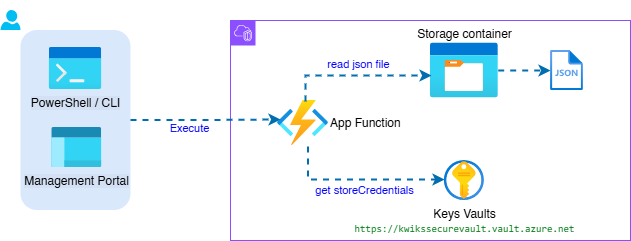

The diagram above was exported from draw.io. Its source (the exported page's mxGraphModel, read from the mxfile embedded in the PNG):
<mxGraphModel dx="880" dy="434" grid="1" gridSize="10" guides="1" tooltips="1" connect="1" arrows="1" fold="1" page="1" pageScale="1" pageWidth="827" pageHeight="1169" math="0" shadow="0">
  <root>
    <mxCell id="0" />
    <mxCell id="1" parent="0" />
    <mxCell id="Qx_ZK23hdGWjHlwNlPqe-13" style="edgeStyle=orthogonalEdgeStyle;rounded=0;orthogonalLoop=1;jettySize=auto;html=1;dashed=1;strokeWidth=2;fillColor=#1ba1e2;strokeColor=#006EAF;" edge="1" parent="1" source="Qx_ZK23hdGWjHlwNlPqe-1" target="Qx_ZK23hdGWjHlwNlPqe-5">
      <mxGeometry relative="1" as="geometry" />
    </mxCell>
    <mxCell id="Qx_ZK23hdGWjHlwNlPqe-1" value="Storage container" style="image;aspect=fixed;html=1;points=[];align=center;fontSize=12;image=img/lib/azure2/general/Storage_Container.svg;labelPosition=center;verticalLabelPosition=top;verticalAlign=bottom;" vertex="1" parent="1">
      <mxGeometry x="580" y="172.5" width="67.69" height="55" as="geometry" />
    </mxCell>
    <mxCell id="Qx_ZK23hdGWjHlwNlPqe-5" value="" style="image;aspect=fixed;html=1;points=[];align=center;fontSize=12;image=img/lib/azure2/general/Templates.svg;" vertex="1" parent="1">
      <mxGeometry x="700" y="180" width="32.94" height="40" as="geometry" />
    </mxCell>
    <mxCell id="Qx_ZK23hdGWjHlwNlPqe-8" value="" style="points=[[0,0],[0.25,0],[0.5,0],[0.75,0],[1,0],[1,0.25],[1,0.5],[1,0.75],[1,1],[0.75,1],[0.5,1],[0.25,1],[0,1],[0,0.75],[0,0.5],[0,0.25]];outlineConnect=0;gradientColor=none;html=1;whiteSpace=wrap;fontSize=12;fontStyle=0;container=1;pointerEvents=0;collapsible=0;recursiveResize=0;shape=mxgraph.aws4.group;grIcon=mxgraph.aws4.group_vpc2;strokeColor=#8C4FFF;fillColor=none;verticalAlign=top;align=left;spacingLeft=30;fontColor=#AAB7B8;dashed=0;" vertex="1" parent="1">
      <mxGeometry x="380" y="150" width="400" height="220" as="geometry" />
    </mxCell>
    <mxCell id="Qx_ZK23hdGWjHlwNlPqe-6" value="App Function" style="image;aspect=fixed;html=1;points=[];align=left;fontSize=12;image=img/lib/azure2/compute/Function_Apps.svg;labelPosition=right;verticalLabelPosition=middle;verticalAlign=middle;" vertex="1" parent="Qx_ZK23hdGWjHlwNlPqe-8">
      <mxGeometry x="47" y="80" width="51" height="45" as="geometry" />
    </mxCell>
    <mxCell id="Qx_ZK23hdGWjHlwNlPqe-3" value="Keys Vaults&lt;div&gt;&lt;span style=&quot;font-size: 10px; color: light-dark(rgb(6, 125, 23), rgb(84, 186, 99)); font-family: &amp;quot;JetBrains Mono&amp;quot;, monospace; background-color: light-dark(#ffffff, var(--ge-dark-color, #121212));&quot;&gt;https://kwikssecurevault.vault.azure.net&lt;/span&gt;&lt;/div&gt;" style="image;aspect=fixed;html=1;points=[];align=center;fontSize=12;image=img/lib/azure2/security/Key_Vaults.svg;" vertex="1" parent="Qx_ZK23hdGWjHlwNlPqe-8">
      <mxGeometry x="213.85000000000002" y="140" width="40" height="40" as="geometry" />
    </mxCell>
    <mxCell id="Qx_ZK23hdGWjHlwNlPqe-10" style="edgeStyle=orthogonalEdgeStyle;rounded=0;orthogonalLoop=1;jettySize=auto;html=1;entryX=0.004;entryY=0.475;entryDx=0;entryDy=0;entryPerimeter=0;exitX=0.6;exitY=1.02;exitDx=0;exitDy=0;exitPerimeter=0;fillColor=#1ba1e2;strokeColor=#006EAF;strokeWidth=2;dashed=1;" edge="1" parent="Qx_ZK23hdGWjHlwNlPqe-8" source="Qx_ZK23hdGWjHlwNlPqe-6" target="Qx_ZK23hdGWjHlwNlPqe-3">
      <mxGeometry relative="1" as="geometry" />
    </mxCell>
    <mxCell id="Qx_ZK23hdGWjHlwNlPqe-30" value="get storeCredentials" style="edgeLabel;html=1;align=center;verticalAlign=middle;resizable=0;points=[];fontColor=#0000FF;" vertex="1" connectable="0" parent="Qx_ZK23hdGWjHlwNlPqe-10">
      <mxGeometry x="-0.1918" relative="1" as="geometry">
        <mxPoint x="21" y="10" as="offset" />
      </mxGeometry>
    </mxCell>
    <mxCell id="Qx_ZK23hdGWjHlwNlPqe-12" style="edgeStyle=orthogonalEdgeStyle;rounded=0;orthogonalLoop=1;jettySize=auto;html=1;entryX=0.015;entryY=0.591;entryDx=0;entryDy=0;entryPerimeter=0;exitX=0.549;exitY=0.022;exitDx=0;exitDy=0;exitPerimeter=0;strokeWidth=2;dashed=1;fillColor=#1ba1e2;strokeColor=#006EAF;" edge="1" parent="1" source="Qx_ZK23hdGWjHlwNlPqe-6" target="Qx_ZK23hdGWjHlwNlPqe-1">
      <mxGeometry relative="1" as="geometry" />
    </mxCell>
    <mxCell id="Qx_ZK23hdGWjHlwNlPqe-31" value="read json file" style="edgeLabel;html=1;align=center;verticalAlign=middle;resizable=0;points=[];fontColor=#0000FF;" vertex="1" connectable="0" parent="Qx_ZK23hdGWjHlwNlPqe-12">
      <mxGeometry x="0.0261" relative="1" as="geometry">
        <mxPoint y="-12" as="offset" />
      </mxGeometry>
    </mxCell>
    <mxCell id="Qx_ZK23hdGWjHlwNlPqe-28" value="" style="group" vertex="1" connectable="0" parent="1">
      <mxGeometry x="150" y="129.5" width="130" height="210" as="geometry" />
    </mxCell>
    <mxCell id="Qx_ZK23hdGWjHlwNlPqe-14" value="" style="verticalLabelPosition=bottom;html=1;verticalAlign=top;align=center;strokeColor=none;fillColor=#00BEF2;shape=mxgraph.azure.user;" vertex="1" parent="Qx_ZK23hdGWjHlwNlPqe-28">
      <mxGeometry y="10" width="20" height="20" as="geometry" />
    </mxCell>
    <mxCell id="Qx_ZK23hdGWjHlwNlPqe-20" value="" style="rounded=1;whiteSpace=wrap;html=1;fillColor=#dae8fc;strokeColor=none;" vertex="1" parent="Qx_ZK23hdGWjHlwNlPqe-28">
      <mxGeometry x="20" y="30" width="110" height="180" as="geometry" />
    </mxCell>
    <mxCell id="Qx_ZK23hdGWjHlwNlPqe-21" value="&lt;span style=&quot;background-color: rgb(212, 225, 245);&quot;&gt;PowerShell / CLI&lt;/span&gt;" style="image;aspect=fixed;html=1;points=[];align=center;fontSize=12;image=img/lib/azure2/general/Powershell.svg;" vertex="1" parent="Qx_ZK23hdGWjHlwNlPqe-28">
      <mxGeometry x="48.75" y="47.5" width="52.5" height="42" as="geometry" />
    </mxCell>
    <mxCell id="Qx_ZK23hdGWjHlwNlPqe-22" value="&lt;span style=&quot;background-color: rgb(212, 225, 245);&quot;&gt;Management Portal&lt;/span&gt;" style="image;aspect=fixed;html=1;points=[];align=center;fontSize=12;image=img/lib/azure2/general/Management_Portal.svg;" vertex="1" parent="Qx_ZK23hdGWjHlwNlPqe-28">
      <mxGeometry x="51.25" y="127.5" width="50" height="40" as="geometry" />
    </mxCell>
    <mxCell id="Qx_ZK23hdGWjHlwNlPqe-25" style="edgeStyle=orthogonalEdgeStyle;rounded=0;orthogonalLoop=1;jettySize=auto;html=1;exitX=1;exitY=0.5;exitDx=0;exitDy=0;entryX=0.059;entryY=0.422;entryDx=0;entryDy=0;entryPerimeter=0;dashed=1;strokeWidth=2;fillColor=#1ba1e2;strokeColor=#006EAF;" edge="1" parent="Qx_ZK23hdGWjHlwNlPqe-28" source="Qx_ZK23hdGWjHlwNlPqe-20" target="Qx_ZK23hdGWjHlwNlPqe-6">
      <mxGeometry relative="1" as="geometry" />
    </mxCell>
    <mxCell id="Qx_ZK23hdGWjHlwNlPqe-27" value="Execute" style="edgeLabel;html=1;align=center;verticalAlign=middle;resizable=0;points=[];fontColor=#0000FF;" vertex="1" connectable="0" parent="Qx_ZK23hdGWjHlwNlPqe-25">
      <mxGeometry x="-0.1696" y="1" relative="1" as="geometry">
        <mxPoint x="-4" y="9" as="offset" />
      </mxGeometry>
    </mxCell>
  </root>
</mxGraphModel>